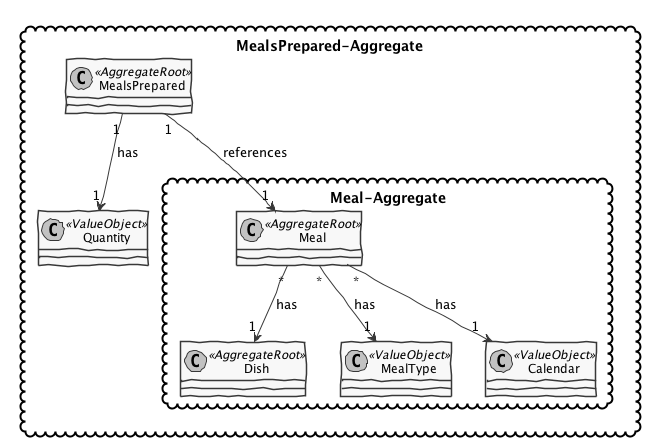

The diagram above was rendered by PlantUML. Its source (embedded in the PNG):
@startuml

'http://plantuml.com/skinparam.html
skinparam handwritten true
skinparam monochrome true
skinparam packageStyle rect
skinparam defaultFontName FG Virgil
skinparam shadowing false

package MealsPrepared-Aggregate <<Cloud>> {

    package Meal-Aggregate <<Cloud>> {
      class Meal <<AggregateRoot>>
      class Dish <<AggregateRoot>>
      class MealType <<ValueObject>>
      class Calendar <<ValueObject>>
    }
    class MealsPrepared <<AggregateRoot>>
    class Quantity <<ValueObject>>
}

MealsPrepared "1" --> "1" Meal : references
MealsPrepared "1" --> "1" Quantity : has
Meal "*" --> "1" Dish : has
Meal "*" --> "1" MealType : has
Meal "*" --> "1" Calendar : has

@enduml